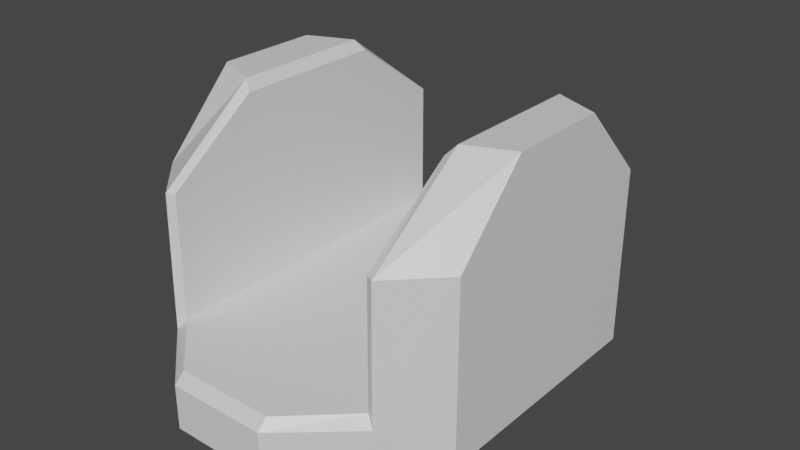 # Source: TurretPlatform.blend  (saved by Blender 2.90.8; exported with 4.5.12 LTS)
import bpy
from mathutils import Matrix  # noqa: F401  (used for matrix-valued properties, if any)

bpy.ops.wm.read_factory_settings(use_empty=True)
scene = bpy.context.scene
scene.name = 'Scene'

# ---- collections
col_collection = bpy.data.collections.new('Collection'); scene.collection.children.link(col_collection)

# ---- materials (node trees are filled in below, after node groups)
mat_material = bpy.data.materials.new('Material')
mat_material.alpha_threshold = 0.0
mat_material.use_transparent_shadow = False
mat_material.line_color = (0.0, 0.0, 0.0, 1.0)

# ---- material node trees
mat_material.use_nodes = True; mat_material.node_tree.nodes.clear()
_N = mat_material.node_tree.nodes; _L = mat_material.node_tree.links
n0 = _N.new('ShaderNodeOutputMaterial'); n0.name = 'Material Output'; n0.location = (300, 300)
n1 = _N.new('ShaderNodeBsdfPrincipled'); n1.name = 'Principled BSDF'; n1.location = (10, 300)
n1.distribution = 'GGX'
n1.subsurface_method = 'BURLEY'
n1.inputs[2].default_value = 0.4
n1.inputs[3].default_value = 1.45
n1.inputs[27].default_value = (0.0, 0.0, 0.0, 1.0)
n1.inputs[28].default_value = 1.0
_L.new(n1.outputs[0], n0.inputs[0])
n0.is_active_output = True

# ---- world
world_world = bpy.data.worlds.new('World'); scene.world = world_world
world_world.use_nodes = True; world_world.node_tree.nodes.clear()
_N = world_world.node_tree.nodes; _L = world_world.node_tree.links
n0 = _N.new('ShaderNodeOutputWorld'); n0.name = 'World Output'; n0.location = (300, 300)
n1 = _N.new('ShaderNodeBackground'); n1.name = 'Background'; n1.location = (10, 300)
n1.inputs[0].default_value = (0.05088, 0.05088, 0.05088, 1.0)
_L.new(n1.outputs[0], n0.inputs[0])
n0.is_active_output = True
world_world.color = (0.05088, 0.05088, 0.05088)
world_world.use_sun_shadow = False
world_world.sun_shadow_jitter_overblur = 0.0

# ---- meshes
me_cube = bpy.data.meshes.new('Cube')
me_cube.from_pydata([(0.6966, 0.5372, 0.1157), (-0.2005, -0.9447, -0.1496), (-0.4211, -0.7277, -0.1496), (0.6966, 0.5372, -0.1157), (0.2005, 0.9447, -0.1496), (0.6966, -0.5372, 0.1157), (0.6966, -0.5372, -0.1157), (0.4211, 0.7277, -0.1496), (-0.6413, 0.5074, -0.1496), (-0.6966, 0.5372, 0.1157), (-0.6966, 0.5372, -0.1157), (-0.6413, -0.5074, -0.1496), (-0.6966, -0.5372, 0.1157), (0.6413, 0.5074, -0.1496), (0.6413, -0.5074, -0.1496), (-0.6966, -0.5372, -0.1157), (0.2123, 1.0, -0.1157), (0.4635, 0.7703, -0.1157), (0.4635, -0.7703, -0.1157), (0.2123, -1.0, -0.1157), (-0.4635, 0.7703, -0.1157), (-0.2123, 1.0, -0.1157), (-0.2123, -1.0, -0.1157), (-0.4635, -0.7703, -0.1157), (0.2005, -0.9447, -0.1496), (0.4211, -0.7277, -0.1496), (-0.2005, 0.9447, -0.1496), (-0.4211, 0.7277, -0.1496), (-0.4211, -0.7277, -0.1864), (-0.6413, -0.5074, -0.1864), (-0.6413, 0.5074, -0.1864), (-0.4211, 0.7277, -0.1864), (0.2005, -0.9447, -0.1864), (-0.2005, -0.9447, -0.1864), (0.6413, 0.5074, -0.1864), (0.4211, 0.7277, -0.1864), (-0.2005, 0.9447, -0.1864), (0.6413, -0.5074, -0.1864), (0.2005, 0.9447, -0.1864), (0.4211, -0.7277, -0.1864), (0.6966, 0.5372, 0.65), (0.6966, -0.5372, 0.65), (-0.6966, 0.5372, 0.65), (-0.6966, -0.5372, 0.65), (0.6966, 0.2238, 0.9744), (0.6966, -0.2238, 0.9744), (-0.6966, 0.2238, 0.9744), (-0.6966, -0.2238, 0.9744), (0.4644, 0.7228, 0.1157), (0.5001, 0.7454, 0.07334), (0.2123, 1.0, 0.07334), (0.2123, 0.9555, 0.1157), (0.2123, -0.9555, 0.1157), (0.2123, -1.0, 0.07334), (0.5001, -0.7454, 0.07334), (0.4635, -0.7228, 0.1157), (-0.2123, 0.9555, 0.1157), (-0.2123, 1.0, 0.07334), (-0.5001, 0.7454, 0.07334), (-0.4635, 0.7228, 0.1157), (-0.4644, -0.7228, 0.1157), (-0.5001, -0.7454, 0.07334), (-0.2123, -1.0, 0.07334), (-0.2123, -0.9555, 0.1157), (-0.4968, 0.7369, 0.65), (-0.4635, 0.7203, 0.65), (-0.4635, -0.7203, 0.65), (-0.4968, -0.7369, 0.65), (0.4635, 0.7203, 0.65), (0.4968, 0.7369, 0.65), (0.4968, -0.7369, 0.65), (0.4635, -0.7203, 0.65), (-0.4635, 0.3287, 0.932), (-0.5013, 0.3051, 0.9744), (-0.4635, -0.3287, 0.932), (-0.5013, -0.3051, 0.9744), (0.4635, 0.3287, 0.932), (0.5013, 0.3051, 0.9744), (0.4635, -0.3287, 0.932), (0.5013, -0.3051, 0.9744)], [], [(54, 5, 41, 70), (15, 12, 9, 10), (58, 9, 42, 64), (16, 17, 7, 4), (3, 0, 5, 6), (53, 19, 18, 54), (52, 51, 56, 63), (54, 18, 6, 5), (12, 61, 67, 43), (5, 0, 40, 41), (0, 3, 17, 49), (23, 61, 12, 15), (19, 53, 62, 22), (60, 59, 65, 66), (0, 49, 69, 40), (16, 50, 49, 17), (21, 57, 50, 16), (57, 21, 20, 58), (25, 24, 32, 39), (17, 3, 13, 7), (10, 20, 27, 8), (20, 21, 26, 27), (22, 23, 2, 1), (3, 6, 14, 13), (21, 16, 4, 26), (6, 18, 25, 14), (15, 10, 8, 11), (19, 22, 1, 24), (23, 15, 11, 2), (18, 19, 24, 25), (30, 31, 36, 38, 35, 34, 37, 39, 32, 33, 28, 29), (7, 13, 34, 35), (11, 8, 30, 29), (8, 27, 31, 30), (27, 26, 36, 31), (26, 4, 38, 36), (4, 7, 35, 38), (13, 14, 37, 34), (24, 1, 33, 32), (1, 2, 28, 33), (14, 25, 39, 37), (2, 11, 29, 28), (70, 41, 45, 79), (68, 71, 78, 76), (58, 20, 10, 9), (22, 62, 61, 23), (9, 12, 43, 42), (48, 55, 71, 68), (60, 63, 56, 59), (66, 65, 72, 74), (79, 45, 44, 77), (41, 40, 44, 45), (64, 42, 46, 73), (75, 73, 46, 47), (43, 67, 75, 47), (42, 43, 47, 46), (40, 69, 77, 44), (51, 48, 49, 50), (63, 60, 61, 62), (55, 52, 53, 54), (59, 56, 57, 58), (56, 51, 50, 57), (62, 53, 52, 63), (54, 70, 71, 55), (69, 49, 48, 68), (58, 64, 65, 59), (67, 61, 60, 66), (73, 75, 74, 72), (76, 78, 79, 77), (66, 74, 75, 67), (68, 76, 77, 69), (64, 73, 72, 65), (78, 71, 70, 79), (52, 55, 48, 51)])
_uv = me_cube.uv_layers.new(name='UVMap')
_uv.uv.foreach_set('vector', [0.625, 0.7427, 0.625, 0.6921, 0.625, 0.6921, 0.625, 0.7421, 0.375, 0.05785, 0.625, 0.05785, 0.625, 0.1921, 0.375, 0.1921, 0.625, 0.2427, 0.625, 0.1921, 0.625, 0.1921, 0.625, 0.2421, 0.375, 0.4015, 0.375, 0.4996, 0.375, 0.4996, 0.375, 0.4015, 0.375, 0.5579, 0.625, 0.5579, 0.625, 0.6921, 0.375, 0.6921, 0.5793, 0.8485, 0.375, 0.8485, 0.375, 0.7504, 0.5793, 0.7433, 0.625, 0.8385, 0.625, 0.4115, 0.625, 0.3608, 0.625, 0.8892, 0.5793, 0.7427, 0.375, 0.7504, 0.375, 0.6921, 0.625, 0.6921, 0.625, 0.05785, 0.625, 0.03256, 0.625, 0.03288, 0.625, 0.05785, 0.625, 0.6921, 0.625, 0.5579, 0.625, 0.5579, 0.625, 0.6921, 0.625, 0.5579, 0.375, 0.5579, 0.375, 0.4996, 0.5793, 0.5073, 0.375, 0.02872, 0.5793, 0.03256, 0.625, 0.05785, 0.375, 0.05785, 0.375, 0.8485, 0.5793, 0.8485, 0.5793, 0.9015, 0.375, 0.9015, 0.625, 0.03555, 0.625, 0.2436, 0.625, 0.2432, 0.625, 0.03591, 0.625, 0.5579, 0.625, 0.5073, 0.625, 0.5079, 0.625, 0.5579, 0.375, 0.4015, 0.5793, 0.4015, 0.5793, 0.5067, 0.375, 0.4996, 0.375, 0.3485, 0.5793, 0.3485, 0.5793, 0.4015, 0.375, 0.4015, 0.5793, 0.3485, 0.375, 0.3485, 0.375, 0.2504, 0.5793, 0.2433, 0.375, 0.7504, 0.375, 0.8485, 0.375, 0.8485, 0.375, 0.7504, 0.375, 0.4996, 0.375, 0.5579, 0.375, 0.5579, 0.375, 0.4996, 0.375, 0.1921, 0.375, 0.2504, 0.375, 0.2504, 0.375, 0.1921, 0.375, 0.2504, 0.375, 0.3485, 0.375, 0.3485, 0.375, 0.2504, 0.375, 0.0, 0.375, 0.02872, 0.375, 0.02872, 0.375, 0.0, 0.375, 0.5579, 0.375, 0.6921, 0.375, 0.6921, 0.375, 0.5579, 0.375, 0.3485, 0.375, 0.4015, 0.375, 0.4015, 0.375, 0.3485, 0.375, 0.6921, 0.375, 0.7504, 0.375, 0.7504, 0.375, 0.6921, 0.375, 0.05785, 0.375, 0.1921, 0.375, 0.1921, 0.375, 0.05785, 0.375, 0.8485, 0.375, 0.9015, 0.375, 0.9015, 0.375, 0.8485, 0.375, 0.02872, 0.375, 0.05785, 0.375, 0.05785, 0.375, 0.02872, 0.375, 0.7504, 0.375, 0.8485, 0.375, 0.8485, 0.375, 0.7504, 0.125, 0.5579, 0.1541, 0.5287, 0.2235, 0.5, 0.2765, 0.5, 0.3459, 0.5287, 0.375, 0.5579, 0.375, 0.6921, 0.3459, 0.7213, 0.2765, 0.75, 0.2235, 0.75, 0.1541, 0.7213, 0.125, 0.6921, 0.375, 0.4996, 0.375, 0.5579, 0.375, 0.5579, 0.375, 0.4996, 0.375, 0.05785, 0.375, 0.1921, 0.375, 0.1921, 0.375, 0.05785, 0.375, 0.1921, 0.375, 0.2504, 0.375, 0.2504, 0.375, 0.1921, 0.375, 0.2504, 0.375, 0.3485, 0.375, 0.3485, 0.375, 0.2504, 0.375, 0.3485, 0.375, 0.4015, 0.375, 0.4015, 0.375, 0.3485, 0.375, 0.4015, 0.375, 0.4996, 0.375, 0.4996, 0.375, 0.4015, 0.375, 0.5579, 0.375, 0.6921, 0.375, 0.6921, 0.375, 0.5579, 0.375, 0.8485, 0.375, 0.9015, 0.375, 0.9015, 0.375, 0.8485, 0.375, 0.0, 0.375, 0.02872, 0.375, 0.02872, 0.375, 0.0, 0.375, 0.6921, 0.375, 0.7504, 0.375, 0.7504, 0.375, 0.6921, 0.375, 0.02872, 0.375, 0.05785, 0.375, 0.05785, 0.375, 0.02872, 0.625, 0.7421, 0.625, 0.6921, 0.625, 0.6921, 0.625, 0.741, 0.625, 0.5077, 0.625, 0.7423, 0.625, 0.7396, 0.625, 0.5104, 0.5793, 0.2427, 0.375, 0.2504, 0.375, 0.1921, 0.625, 0.1921, 0.375, 0.0, 0.5793, 0.0, 0.5793, 0.03079, 0.375, 0.02872, 0.625, 0.1921, 0.625, 0.05785, 0.625, 0.05785, 0.625, 0.1921, 0.625, 0.5073, 0.625, 0.7427, 0.625, 0.7423, 0.625, 0.5077, 0.625, 0.03553, 0.625, 0.007758, 0.625, 0.3407, 0.625, 0.2436, 0.625, 0.03591, 0.625, 0.2432, 0.625, 0.2409, 0.625, 0.03826, 0.625, 0.741, 0.625, 0.6921, 0.625, 0.5579, 0.625, 0.509, 0.625, 0.6921, 0.625, 0.5579, 0.625, 0.5579, 0.625, 0.6921, 0.625, 0.2421, 0.625, 0.1921, 0.625, 0.1921, 0.625, 0.241, 0.625, 0.03344, 0.625, 0.241, 0.625, 0.1921, 0.625, 0.05785, 0.625, 0.05785, 0.625, 0.03288, 0.625, 0.03344, 0.625, 0.05785, 0.625, 0.1921, 0.625, 0.05785, 0.625, 0.05785, 0.625, 0.1921, 0.625, 0.5579, 0.625, 0.5079, 0.625, 0.509, 0.625, 0.5579, 0.625, 0.4115, 0.625, 0.5074, 0.5793, 0.5067, 0.5793, 0.4015, 0.625, 0.007758, 0.625, 0.03553, 0.5793, 0.03079, 0.5793, 0.0, 0.625, 0.7427, 0.625, 0.8385, 0.5793, 0.8485, 0.5793, 0.7433, 0.625, 0.2436, 0.625, 0.3407, 0.5793, 0.3485, 0.5793, 0.2433, 0.625, 0.3608, 0.625, 0.4115, 0.5793, 0.4015, 0.5793, 0.3485, 0.5793, 0.9015, 0.5793, 0.8485, 0.625, 0.8385, 0.625, 0.8892, 0.625, 0.7427, 0.625, 0.7421, 0.625, 0.7423, 0.625, 0.7427, 0.625, 0.5079, 0.625, 0.5073, 0.625, 0.5073, 0.625, 0.5077, 0.625, 0.2427, 0.625, 0.2421, 0.625, 0.2432, 0.625, 0.2436, 0.625, 0.03288, 0.625, 0.03256, 0.625, 0.03555, 0.625, 0.03591, 0.625, 0.241, 0.625, 0.03344, 0.625, 0.03826, 0.625, 0.2409, 0.625, 0.5104, 0.625, 0.7396, 0.625, 0.741, 0.625, 0.509, 0.625, 0.03591, 0.625, 0.03826, 0.625, 0.03344, 0.625, 0.03288, 0.625, 0.5077, 0.625, 0.5104, 0.625, 0.509, 0.625, 0.5079, 0.625, 0.2421, 0.625, 0.241, 0.625, 0.2409, 0.625, 0.2432, 0.625, 0.7396, 0.625, 0.7423, 0.625, 0.7421, 0.625, 0.741, 0.625, 0.8385, 0.625, 0.7427, 0.625, 0.5074, 0.625, 0.4115])
me_cube.materials.append(mat_material)
me_cube.use_remesh_preserve_volume = False
me_cube.use_remesh_preserve_attributes = False
me_cube.use_mirror_vertex_groups = False
me_cube.update()

# ---- objects
ob_cube = bpy.data.objects.new('Cube', me_cube)

# ---- transforms, parenting, visibility, modifiers, constraints
ob_cube.location = (0.0, 0.0, 0.0)
ob_cube.lock_rotations_4d = False
ob_cube.empty_display_type = 'ARROWS'
ob_cube.lineart.crease_threshold = 0.0

# ---- collection membership
col_collection.objects.link(ob_cube)

# ---- scene / render settings (as saved in the file)
scene.frame_start = 1; scene.frame_end = 250; scene.frame_set(1)
scene.render.engine = 'BLENDER_EEVEE_NEXT'
scene.cycles.use_denoising = False
scene.cycles.samples = 128
scene.cycles.sampling_pattern = 'TABULATED_SOBOL'
scene.cycles.use_adaptive_sampling = False
scene.cycles.use_light_tree = False
scene.view_settings.view_transform = 'Filmic'
bpy.context.view_layer.update()

# ---- added for rendering (the .blend has no active camera and no usable light): camera, sun
cam_auto = bpy.data.cameras.new('AutoCamera')
cam_auto.lens = 50.0
cam_auto.sensor_width = 36.0
cam_auto.clip_end = 1000.0
ob_auto_camera = bpy.data.objects.new('AutoCamera', cam_auto)
scene.collection.objects.link(ob_auto_camera)
ob_auto_camera.location = (2.49786, -2.99743, 2.39225)
ob_auto_camera.rotation_euler = (1.09748, -7.21219e-08, 0.694738)
scene.camera = ob_auto_camera
light_auto_sun = bpy.data.lights.new('AutoSun', 'SUN')
light_auto_sun.energy = 3.0
light_auto_sun.angle = 0.0523599
ob_auto_sun = bpy.data.objects.new('AutoSun', light_auto_sun)
scene.collection.objects.link(ob_auto_sun)
ob_auto_sun.rotation_euler = (0.872665, 0.174533, 0.523599)
bpy.context.view_layer.update()
